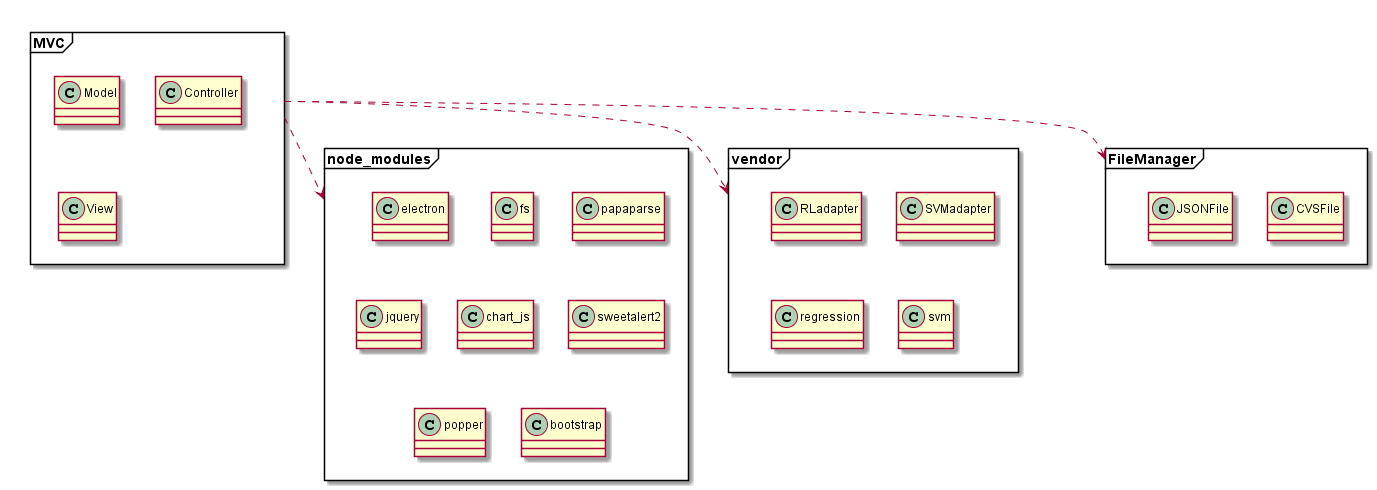

The diagram above was rendered by PlantUML. Its source (embedded in the PNG):
@startuml

package node_modules <<Frame>> {
  class electron
  class fs
  class papaparse
  class jquery
  class chart_js
  class sweetalert2
  class popper
  class bootstrap
}

package vendor <<Frame>> {
  class RLadapter
  Class SVMadapter
  class regression
  class svm
}

package FileManager <<Frame>> {
  class CVSFile
  class JSONFile
}

package MVC <<Frame>> {
  class Model 
  class Controller
  class View
}

MVC ..> vendor
MVC ..> FileManager
MVC ..> node_modules

@enduml